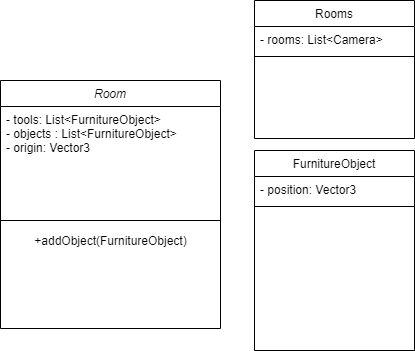

The diagram above was exported from draw.io. Its source (the exported page's mxGraphModel, read from the mxfile embedded in the PNG):
<mxGraphModel dx="460" dy="752" grid="1" gridSize="10" guides="1" tooltips="1" connect="1" arrows="1" fold="1" page="1" pageScale="1" pageWidth="827" pageHeight="1169" math="0" shadow="0">
  <root>
    <mxCell id="WIyWlLk6GJQsqaUBKTNV-0" />
    <mxCell id="WIyWlLk6GJQsqaUBKTNV-1" parent="WIyWlLk6GJQsqaUBKTNV-0" />
    <mxCell id="zkfFHV4jXpPFQw0GAbJ--0" value="Room&#10;" style="swimlane;fontStyle=2;align=center;verticalAlign=top;childLayout=stackLayout;horizontal=1;startSize=26;horizontalStack=0;resizeParent=1;resizeLast=0;collapsible=1;marginBottom=0;rounded=0;shadow=0;strokeWidth=1;" parent="WIyWlLk6GJQsqaUBKTNV-1" vertex="1">
      <mxGeometry x="160" y="120" width="220" height="248" as="geometry">
        <mxRectangle x="230" y="140" width="160" height="26" as="alternateBounds" />
      </mxGeometry>
    </mxCell>
    <mxCell id="zkfFHV4jXpPFQw0GAbJ--1" value="- tools: List&lt;FurnitureObject&gt;&#10;- objects : List&lt;FurnitureObject&gt;&#10;- origin: Vector3" style="text;align=left;verticalAlign=top;spacingLeft=4;spacingRight=4;overflow=hidden;rotatable=0;points=[[0,0.5],[1,0.5]];portConstraint=eastwest;" parent="zkfFHV4jXpPFQw0GAbJ--0" vertex="1">
      <mxGeometry y="26" width="220" height="104" as="geometry" />
    </mxCell>
    <mxCell id="zkfFHV4jXpPFQw0GAbJ--4" value="" style="line;html=1;strokeWidth=1;align=left;verticalAlign=middle;spacingTop=-1;spacingLeft=3;spacingRight=3;rotatable=0;labelPosition=right;points=[];portConstraint=eastwest;" parent="zkfFHV4jXpPFQw0GAbJ--0" vertex="1">
      <mxGeometry y="130" width="220" height="20" as="geometry" />
    </mxCell>
    <mxCell id="9tyyaPK3H21Cp8pdpl1s-1" value="+addObject(FurnitureObject)" style="text;html=1;align=center;verticalAlign=middle;resizable=0;points=[];autosize=1;" parent="zkfFHV4jXpPFQw0GAbJ--0" vertex="1">
      <mxGeometry y="150" width="220" height="20" as="geometry" />
    </mxCell>
    <mxCell id="zkfFHV4jXpPFQw0GAbJ--13" value="FurnitureObject" style="swimlane;fontStyle=0;align=center;verticalAlign=top;childLayout=stackLayout;horizontal=1;startSize=26;horizontalStack=0;resizeParent=1;resizeLast=0;collapsible=1;marginBottom=0;rounded=0;shadow=0;strokeWidth=1;" parent="WIyWlLk6GJQsqaUBKTNV-1" vertex="1">
      <mxGeometry x="414" y="190" width="160" height="200" as="geometry">
        <mxRectangle x="340" y="380" width="170" height="26" as="alternateBounds" />
      </mxGeometry>
    </mxCell>
    <mxCell id="zkfFHV4jXpPFQw0GAbJ--14" value="- position: Vector3" style="text;align=left;verticalAlign=top;spacingLeft=4;spacingRight=4;overflow=hidden;rotatable=0;points=[[0,0.5],[1,0.5]];portConstraint=eastwest;" parent="zkfFHV4jXpPFQw0GAbJ--13" vertex="1">
      <mxGeometry y="26" width="160" height="26" as="geometry" />
    </mxCell>
    <mxCell id="zkfFHV4jXpPFQw0GAbJ--15" value="" style="line;html=1;strokeWidth=1;align=left;verticalAlign=middle;spacingTop=-1;spacingLeft=3;spacingRight=3;rotatable=0;labelPosition=right;points=[];portConstraint=eastwest;" parent="zkfFHV4jXpPFQw0GAbJ--13" vertex="1">
      <mxGeometry y="52" width="160" height="8" as="geometry" />
    </mxCell>
    <mxCell id="zkfFHV4jXpPFQw0GAbJ--6" value="Rooms&#10;" style="swimlane;fontStyle=0;align=center;verticalAlign=top;childLayout=stackLayout;horizontal=1;startSize=26;horizontalStack=0;resizeParent=1;resizeLast=0;collapsible=1;marginBottom=0;rounded=0;shadow=0;strokeWidth=1;" parent="WIyWlLk6GJQsqaUBKTNV-1" vertex="1">
      <mxGeometry x="414" y="40" width="160" height="138" as="geometry">
        <mxRectangle x="130" y="380" width="160" height="26" as="alternateBounds" />
      </mxGeometry>
    </mxCell>
    <mxCell id="zkfFHV4jXpPFQw0GAbJ--7" value="- rooms: List&lt;Camera&gt;" style="text;align=left;verticalAlign=top;spacingLeft=4;spacingRight=4;overflow=hidden;rotatable=0;points=[[0,0.5],[1,0.5]];portConstraint=eastwest;" parent="zkfFHV4jXpPFQw0GAbJ--6" vertex="1">
      <mxGeometry y="26" width="160" height="26" as="geometry" />
    </mxCell>
    <mxCell id="zkfFHV4jXpPFQw0GAbJ--9" value="" style="line;html=1;strokeWidth=1;align=left;verticalAlign=middle;spacingTop=-1;spacingLeft=3;spacingRight=3;rotatable=0;labelPosition=right;points=[];portConstraint=eastwest;" parent="zkfFHV4jXpPFQw0GAbJ--6" vertex="1">
      <mxGeometry y="52" width="160" height="8" as="geometry" />
    </mxCell>
  </root>
</mxGraphModel>